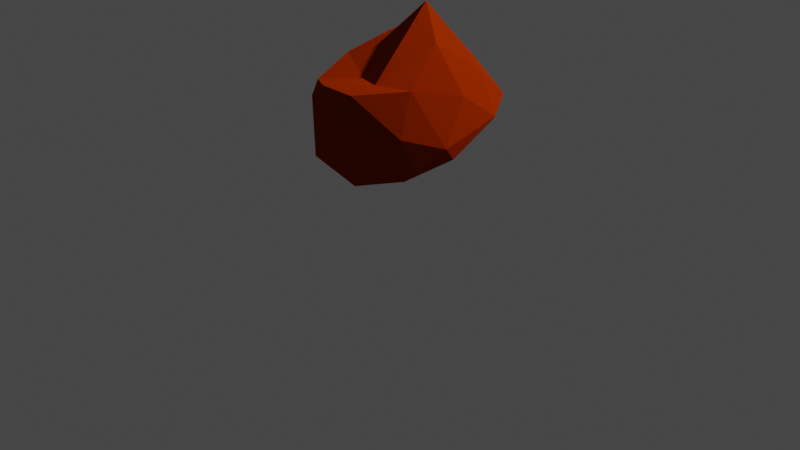 # Source: Rock1.blend  (saved by Blender 2.92.15; exported with 4.5.12 LTS)
import bpy
from mathutils import Matrix  # noqa: F401  (used for matrix-valued properties, if any)

bpy.ops.wm.read_factory_settings(use_empty=True)
scene = bpy.context.scene
scene.name = 'Scene'

# ---- collections
col_collection = bpy.data.collections.new('Collection'); scene.collection.children.link(col_collection)

# ---- materials (node trees are filled in below, after node groups)
mat_material_001 = bpy.data.materials.new('Material.001')
mat_material_001.use_transparent_shadow = False

# ---- material node trees
mat_material_001.use_nodes = True; mat_material_001.node_tree.nodes.clear()
_N = mat_material_001.node_tree.nodes; _L = mat_material_001.node_tree.links
n0 = _N.new('ShaderNodeOutputMaterial'); n0.name = 'Material Output'; n0.location = (300, 300)
n1 = _N.new('ShaderNodeBsdfDiffuse'); n1.name = 'Diffuse BSDF'; n1.location = (10, 300)
n1.inputs[0].default_value = (0.3264, 0.02514, 0.0, 1.0)
n1.inputs[1].default_value = 1.0
_L.new(n1.outputs[0], n0.inputs[0])
n0.is_active_output = True

# ---- world
world_world = bpy.data.worlds.new('World'); scene.world = world_world
world_world.use_nodes = True; world_world.node_tree.nodes.clear()
_N = world_world.node_tree.nodes; _L = world_world.node_tree.links
n0 = _N.new('ShaderNodeOutputWorld'); n0.name = 'World Output'; n0.location = (300, 300)
n1 = _N.new('ShaderNodeBackground'); n1.name = 'Background'; n1.location = (10, 300)
n1.inputs[0].default_value = (0.05088, 0.05088, 0.05088, 1.0)
_L.new(n1.outputs[0], n0.inputs[0])
n0.is_active_output = True
world_world.color = (0.05088, 0.05088, 0.05088)
world_world.use_sun_shadow = False
world_world.sun_shadow_jitter_overblur = 0.0

# ---- cameras
cam_camera = bpy.data.cameras.new('Camera')
cam_camera.clip_end = 100.0
cam_camera.ortho_scale = 7.314

# ---- lights
light_light = bpy.data.lights.new('Light', 'POINT')
light_light.transmission_factor = 0.0
light_light.energy = 1000.0
light_light.shadow_soft_size = 0.1
light_light.shadow_maximum_resolution = 0.006
light_light.use_absolute_resolution = True

# ---- meshes
me_icosphere = bpy.data.meshes.new('Icosphere')
me_icosphere.from_pydata([(0.1721, -0.1462, -0.3032), (0.7264, -0.4596, -0.2679), (-0.2785, -0.7746, -0.2543), (-0.8944, -0.0001106, -0.4468), (-0.2871, 0.8158, -0.3076), (0.67, 0.6263, -0.03808), (0.2766, -0.8499, 0.4473), (-0.6691, -0.4534, 0.2762), (-0.7255, 0.5022, 0.5436), (0.2514, 0.8297, 0.3893), (0.8601, -0.01421, 0.3931), (0.1154, 0.2377, 1.074), (-0.164, -0.4424, -0.7044), (0.4014, -0.3114, -0.5134), (0.2704, -0.6567, -0.1126), (0.819, -0.08303, -0.2211), (0.3613, -0.14, -0.2834), (-0.5257, 0.0, -0.8507), (-0.6882, -0.5, -0.5257), (-0.2283, 0.4135, -0.5676), (-0.6898, 0.482, -0.4523), (0.2202, 0.743, -0.176), (0.9534, -0.3175, -0.01376), (0.9021, 0.3801, 0.1079), (-0.00157, -0.9424, 0.1463), (0.6891, -0.6305, 0.08307), (-0.9511, -0.309, 0.0), (-0.3655, -0.5456, -0.1162), (-0.5928, 0.7538, 0.2251), (-0.9527, 0.291, 0.07342), (0.5525, 0.8818, 0.1221), (0.004134, 0.9707, 0.05608), (0.6917, -0.5084, 0.513), (-0.2216, -0.7542, 0.3961), (-0.8096, 0.05263, 0.405), (-0.2593, 0.7797, 0.5871), (0.6035, 0.4945, 0.4472), (0.2675, -0.5512, 0.4712), (0.506, -0.01645, 0.8042), (-0.2591, -0.2195, 0.3398), (-0.375, 0.3426, 0.7063), (0.1483, 0.4798, 0.8017)], [], [(0, 13, 12), (1, 13, 15), (0, 12, 17), (0, 17, 19), (0, 19, 16), (1, 15, 22), (2, 14, 24), (3, 18, 26), (4, 20, 28), (5, 21, 30), (1, 22, 25), (2, 24, 27), (3, 26, 29), (4, 28, 31), (5, 30, 23), (6, 32, 37), (7, 33, 39), (8, 34, 40), (9, 35, 41), (10, 36, 38), (38, 41, 11), (38, 36, 41), (36, 9, 41), (41, 40, 11), (41, 35, 40), (35, 8, 40), (40, 39, 11), (40, 34, 39), (34, 7, 39), (39, 37, 11), (39, 33, 37), (33, 6, 37), (37, 38, 11), (37, 32, 38), (32, 10, 38), (23, 36, 10), (23, 30, 36), (30, 9, 36), (31, 35, 9), (31, 28, 35), (28, 8, 35), (29, 34, 8), (29, 26, 34), (26, 7, 34), (27, 33, 7), (27, 24, 33), (24, 6, 33), (25, 32, 6), (25, 22, 32), (22, 10, 32), (30, 31, 9), (30, 21, 31), (21, 4, 31), (28, 29, 8), (28, 20, 29), (20, 3, 29), (26, 27, 7), (26, 18, 27), (18, 2, 27), (24, 25, 6), (24, 14, 25), (14, 1, 25), (22, 23, 10), (22, 15, 23), (15, 5, 23), (16, 21, 5), (16, 19, 21), (19, 4, 21), (19, 20, 4), (19, 17, 20), (17, 3, 20), (17, 18, 3), (17, 12, 18), (12, 2, 18), (15, 16, 5), (15, 13, 16), (13, 0, 16), (12, 14, 2), (12, 13, 14), (13, 1, 14)])
_uv = me_icosphere.uv_layers.new(name='UVMap')
_uv.uv.foreach_set('vector', [0.8182, 0.0, 0.7727, 0.07873, 0.8636, 0.07873, 0.7273, 0.1575, 0.6818, 0.07873, 0.6364, 0.1575, 0.09091, 0.0, 0.04545, 0.07873, 0.1364, 0.07873, 0.2727, 0.0, 0.2273, 0.07873, 0.3182, 0.07873, 0.4545, 0.0, 0.4091, 0.07873, 0.5, 0.07873, 0.7273, 0.1575, 0.6364, 0.1575, 0.6818, 0.2362, 0.9091, 0.1575, 0.8182, 0.1575, 0.8636, 0.2362, 0.1818, 0.1575, 0.09091, 0.1575, 0.1364, 0.2362, 0.3636, 0.1575, 0.2727, 0.1575, 0.3182, 0.2362, 0.5455, 0.1575, 0.4545, 0.1575, 0.5, 0.2362, 0.7273, 0.1575, 0.6818, 0.2362, 0.7727, 0.2362, 0.9091, 0.1575, 0.8636, 0.2362, 0.9545, 0.2362, 0.1818, 0.1575, 0.1364, 0.2362, 0.2273, 0.2362, 0.3636, 0.1575, 0.3182, 0.2362, 0.4091, 0.2362, 0.5455, 0.1575, 0.5, 0.2362, 0.5909, 0.2362, 0.8182, 0.3149, 0.7273, 0.3149, 0.7727, 0.3937, 1.0, 0.3149, 0.9091, 0.3149, 0.9545, 0.3937, 0.2727, 0.3149, 0.1818, 0.3149, 0.2273, 0.3937, 0.4545, 0.3149, 0.3636, 0.3149, 0.4091, 0.3937, 0.6364, 0.3149, 0.5455, 0.3149, 0.5909, 0.3937, 0.5909, 0.3937, 0.5, 0.3937, 0.5455, 0.4724, 0.5909, 0.3937, 0.5455, 0.3149, 0.5, 0.3937, 0.5455, 0.3149, 0.4545, 0.3149, 0.5, 0.3937, 0.4091, 0.3937, 0.3182, 0.3937, 0.3636, 0.4724, 0.4091, 0.3937, 0.3636, 0.3149, 0.3182, 0.3937, 0.3636, 0.3149, 0.2727, 0.3149, 0.3182, 0.3937, 0.2273, 0.3937, 0.1364, 0.3937, 0.1818, 0.4724, 0.2273, 0.3937, 0.1818, 0.3149, 0.1364, 0.3937, 0.1818, 0.3149, 0.09091, 0.3149, 0.1364, 0.3937, 0.9545, 0.3937, 0.8636, 0.3937, 0.9091, 0.4724, 0.9545, 0.3937, 0.9091, 0.3149, 0.8636, 0.3937, 0.9091, 0.3149, 0.8182, 0.3149, 0.8636, 0.3937, 0.7727, 0.3937, 0.6818, 0.3937, 0.7273, 0.4724, 0.7727, 0.3937, 0.7273, 0.3149, 0.6818, 0.3937, 0.7273, 0.3149, 0.6364, 0.3149, 0.6818, 0.3937, 0.5909, 0.2362, 0.5455, 0.3149, 0.6364, 0.3149, 0.5909, 0.2362, 0.5, 0.2362, 0.5455, 0.3149, 0.5, 0.2362, 0.4545, 0.3149, 0.5455, 0.3149, 0.4091, 0.2362, 0.3636, 0.3149, 0.4545, 0.3149, 0.4091, 0.2362, 0.3182, 0.2362, 0.3636, 0.3149, 0.3182, 0.2362, 0.2727, 0.3149, 0.3636, 0.3149, 0.2273, 0.2362, 0.1818, 0.3149, 0.2727, 0.3149, 0.2273, 0.2362, 0.1364, 0.2362, 0.1818, 0.3149, 0.1364, 0.2362, 0.09091, 0.3149, 0.1818, 0.3149, 0.9545, 0.2362, 0.9091, 0.3149, 1.0, 0.3149, 0.9545, 0.2362, 0.8636, 0.2362, 0.9091, 0.3149, 0.8636, 0.2362, 0.8182, 0.3149, 0.9091, 0.3149, 0.7727, 0.2362, 0.7273, 0.3149, 0.8182, 0.3149, 0.7727, 0.2362, 0.6818, 0.2362, 0.7273, 0.3149, 0.6818, 0.2362, 0.6364, 0.3149, 0.7273, 0.3149, 0.5, 0.2362, 0.4091, 0.2362, 0.4545, 0.3149, 0.5, 0.2362, 0.4545, 0.1575, 0.4091, 0.2362, 0.4545, 0.1575, 0.3636, 0.1575, 0.4091, 0.2362, 0.3182, 0.2362, 0.2273, 0.2362, 0.2727, 0.3149, 0.3182, 0.2362, 0.2727, 0.1575, 0.2273, 0.2362, 0.2727, 0.1575, 0.1818, 0.1575, 0.2273, 0.2362, 0.1364, 0.2362, 0.04545, 0.2362, 0.09091, 0.3149, 0.1364, 0.2362, 0.09091, 0.1575, 0.04545, 0.2362, 0.09091, 0.1575, 0.0, 0.1575, 0.04545, 0.2362, 0.8636, 0.2362, 0.7727, 0.2362, 0.8182, 0.3149, 0.8636, 0.2362, 0.8182, 0.1575, 0.7727, 0.2362, 0.8182, 0.1575, 0.7273, 0.1575, 0.7727, 0.2362, 0.6818, 0.2362, 0.5909, 0.2362, 0.6364, 0.3149, 0.6818, 0.2362, 0.6364, 0.1575, 0.5909, 0.2362, 0.6364, 0.1575, 0.5455, 0.1575, 0.5909, 0.2362, 0.5, 0.07873, 0.4545, 0.1575, 0.5455, 0.1575, 0.5, 0.07873, 0.4091, 0.07873, 0.4545, 0.1575, 0.4091, 0.07873, 0.3636, 0.1575, 0.4545, 0.1575, 0.3182, 0.07873, 0.2727, 0.1575, 0.3636, 0.1575, 0.3182, 0.07873, 0.2273, 0.07873, 0.2727, 0.1575, 0.2273, 0.07873, 0.1818, 0.1575, 0.2727, 0.1575, 0.1364, 0.07873, 0.09091, 0.1575, 0.1818, 0.1575, 0.1364, 0.07873, 0.04545, 0.07873, 0.09091, 0.1575, 0.04545, 0.07873, 0.0, 0.1575, 0.09091, 0.1575, 0.6364, 0.1575, 0.5909, 0.07873, 0.5455, 0.1575, 0.6364, 0.1575, 0.6818, 0.07873, 0.5909, 0.07873, 0.6818, 0.07873, 0.6364, 0.0, 0.5909, 0.07873, 0.8636, 0.07873, 0.8182, 0.1575, 0.9091, 0.1575, 0.8636, 0.07873, 0.7727, 0.07873, 0.8182, 0.1575, 0.7727, 0.07873, 0.7273, 0.1575, 0.8182, 0.1575])
me_icosphere.materials.append(mat_material_001)
me_icosphere.use_remesh_fix_poles = True
me_icosphere.use_remesh_preserve_attributes = False
me_icosphere.use_mirror_vertex_groups = False
me_icosphere.update()

# ---- objects
ob_light = bpy.data.objects.new('Light', light_light)
ob_camera = bpy.data.objects.new('Camera', cam_camera)
ob_icosphere = bpy.data.objects.new('Icosphere', me_icosphere)

# ---- transforms, parenting, visibility, modifiers, constraints
ob_light.location = (4.076, 1.005, 5.904)
ob_light.rotation_euler = (0.6503, 0.05522, 1.866)
ob_light.lock_rotations_4d = False
ob_light.empty_display_type = 'ARROWS'
ob_light.color = (0.0, 0.0, 0.0, 0.0)
ob_light.lineart.crease_threshold = 0.0
ob_camera.location = (7.359, -6.926, 4.958)
ob_camera.rotation_euler = (1.109, 0.0, 0.8149)
ob_camera.lock_rotations_4d = False
ob_camera.empty_display_type = 'ARROWS'
ob_camera.color = (0.0, 0.0, 0.0, 0.0)
ob_camera.display_type = 'WIRE'
ob_camera.lineart.crease_threshold = 0.0
ob_icosphere.location = (0.0, 0.0, 1.149)
ob_icosphere.lineart.crease_threshold = 0.0

# ---- collection membership
col_collection.objects.link(ob_light)
col_collection.objects.link(ob_camera)
col_collection.objects.link(ob_icosphere)

# ---- scene / render settings (as saved in the file)
scene.camera = ob_camera
scene.frame_start = 1; scene.frame_end = 250; scene.frame_set(1)
scene.render.engine = 'BLENDER_EEVEE_NEXT'
scene.cycles.use_denoising = False
scene.cycles.samples = 128
scene.cycles.sampling_pattern = 'TABULATED_SOBOL'
scene.cycles.use_adaptive_sampling = False
scene.cycles.use_light_tree = False
scene.view_settings.view_transform = 'Filmic'
bpy.context.view_layer.update()
